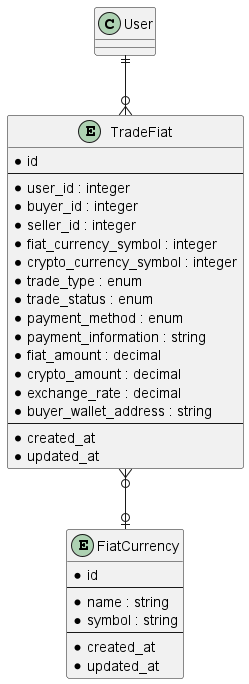

The diagram above was rendered by PlantUML. Its source (embedded in the PNG):
@startuml

entity FiatCurrency {
    * id
    --
    * name : string
    * symbol : string
    --
    * created_at
    * updated_at
}

entity TradeFiat {
    * id
    --
    * user_id : integer
    * buyer_id : integer
    * seller_id : integer
    * fiat_currency_symbol : integer
    * crypto_currency_symbol : integer
    * trade_type : enum
    * trade_status : enum
    * payment_method : enum
    * payment_information : string
    * fiat_amount : decimal
    * crypto_amount : decimal
    * exchange_rate : decimal
    * buyer_wallet_address : string
    --
    * created_at
    * updated_at
}

User ||--o{ TradeFiat
TradeFiat }o--o| FiatCurrency

@enduml